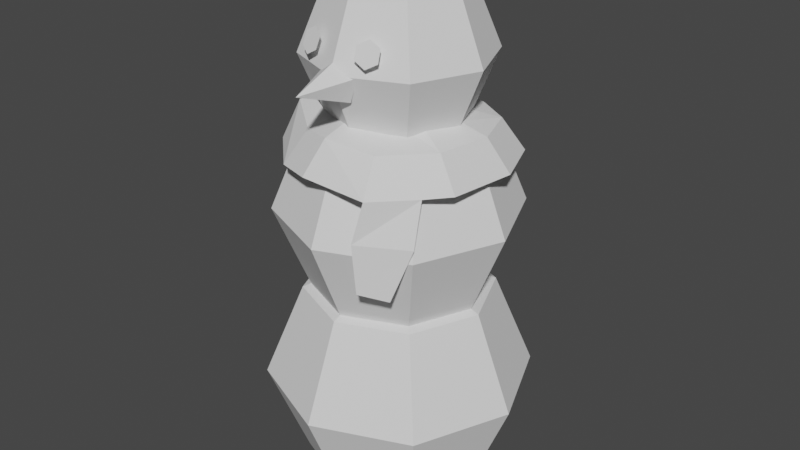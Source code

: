 # Source: Snowman.blend  (saved by Blender 2.93.21; exported with 4.5.12 LTS)
import bpy
from mathutils import Matrix  # noqa: F401  (used for matrix-valued properties, if any)

bpy.ops.wm.read_factory_settings(use_empty=True)
scene = bpy.context.scene
scene.name = 'Scene'

# ---- collections
col_collection = bpy.data.collections.new('Collection'); scene.collection.children.link(col_collection)

# ---- world
world_world = bpy.data.worlds.new('World'); scene.world = world_world
world_world.use_nodes = True; world_world.node_tree.nodes.clear()
_N = world_world.node_tree.nodes; _L = world_world.node_tree.links
n0 = _N.new('ShaderNodeOutputWorld'); n0.name = 'World Output'; n0.location = (300, 300)
n1 = _N.new('ShaderNodeBackground'); n1.name = 'Background'; n1.location = (10, 300)
n1.inputs[0].default_value = (0.05088, 0.05088, 0.05088, 1.0)
_L.new(n1.outputs[0], n0.inputs[0])
n0.is_active_output = True
world_world.color = (0.05088, 0.05088, 0.05088)
world_world.use_sun_shadow = False
world_world.sun_shadow_jitter_overblur = 0.0

# ---- meshes
me_cone = bpy.data.meshes.new('Cone')
me_cone.from_pydata([(3.643e-16, -0.3084, 1.722), (0.07701, -0.3084, 1.666), (0.04759, -0.3084, 1.575), (-0.04759, -0.3084, 1.575), (-0.07701, -0.3084, 1.666), (3.643e-16, -0.512, 1.641), (-0.1774, -0.1774, 1.921), (-0.2509, -0.2509, 1.67), (-0.1774, -0.1774, 1.419), (-0.2509, 5.96e-08, 1.921), (-0.3548, 0.0, 1.67), (-0.2509, 0.0, 1.419), (-0.1774, 0.1774, 1.921), (-0.2509, 0.2509, 1.67), (-0.1774, 0.1774, 1.419), (-0.262, -0.262, 0.7451), (-0.3706, -0.3706, 0.3745), (-0.262, -0.262, 0.003925), (-0.3706, 0.0, 0.7451), (-0.5241, 2.98e-08, 0.3745), (-0.3706, -2.98e-08, 0.003925), (-0.262, 0.262, 0.7451), (-0.3706, 0.3706, 0.3745), (-0.262, 0.262, 0.003925), (-0.2358, -0.2358, 1.415), (-0.3335, -0.3335, 1.081), (-0.2358, -0.2358, 0.748), (-0.3335, 0.0, 1.415), (-0.4717, 2.98e-08, 1.081), (-0.3335, 0.0, 0.748), (-0.2358, 0.2358, 1.415), (-0.3335, 0.3335, 1.081), (-0.2358, 0.2358, 0.748), (-0.1171, -0.2889, 1.8), (-0.1603, -0.2868, 1.777), (-0.1648, -0.3055, 1.731), (-0.126, -0.3264, 1.709), (-0.08276, -0.3285, 1.733), (-0.07832, -0.3097, 1.778), (-2.647e-23, 0.2509, 1.921), (-2.647e-23, 0.3548, 1.67), (-2.647e-23, 0.2509, 1.419), (-2.647e-23, 0.0, 1.387), (-2.647e-23, -0.2509, 1.921), (-2.647e-23, -0.3548, 1.67), (-2.647e-23, -0.2509, 1.419), (-2.647e-23, -2.98e-08, 2.025), (0.1774, -0.1774, 1.921), (0.2509, -0.2509, 1.67), (0.1774, -0.1774, 1.419), (0.2509, 5.96e-08, 1.921), (0.3548, 0.0, 1.67), (0.2509, 0.0, 1.419), (0.1774, 0.1774, 1.921), (0.2509, 0.2509, 1.67), (0.1774, 0.1774, 1.419), (-2.647e-23, 0.3706, 0.7451), (-2.647e-23, 0.5241, 0.3745), (-2.647e-23, 0.3706, 0.003925), (-2.647e-23, -2.98e-08, -0.04476), (-2.647e-23, -0.3706, 0.7451), (-2.647e-23, -0.5241, 0.3745), (-2.647e-23, -0.3706, 0.003925), (-2.647e-23, 0.0, 0.8986), (0.262, -0.262, 0.7451), (0.3706, -0.3706, 0.3745), (0.262, -0.262, 0.003925), (0.3706, 0.0, 0.7451), (0.5241, 2.98e-08, 0.3745), (0.3706, -2.98e-08, 0.003925), (0.262, 0.262, 0.7451), (0.3706, 0.3706, 0.3745), (0.262, 0.262, 0.003925), (-2.647e-23, 0.3335, 1.415), (-2.647e-23, 0.4717, 1.081), (-2.647e-23, 0.3335, 0.748), (-2.647e-23, 0.0, 0.7042), (-2.647e-23, -0.3335, 1.415), (-2.647e-23, -0.4717, 1.081), (-2.647e-23, -0.3335, 0.748), (-2.647e-23, -2.98e-08, 1.553), (0.2358, -0.2358, 1.415), (0.3335, -0.3335, 1.081), (0.2358, -0.2358, 0.748), (0.3335, 0.0, 1.415), (0.4717, 2.98e-08, 1.081), (0.3335, 0.0, 0.748), (0.2358, 0.2358, 1.415), (0.3335, 0.3335, 1.081), (0.2358, 0.2358, 0.748), (0.1171, -0.2889, 1.8), (0.1603, -0.2868, 1.777), (0.1648, -0.3055, 1.731), (0.126, -0.3264, 1.709), (0.08276, -0.3285, 1.733), (0.07832, -0.3097, 1.778), (-0.2178, -0.3707, 1.301), (-0.1121, -0.1652, 1.464), (-0.3206, 0.3285, 1.301), (-0.1107, 0.1542, 1.464), (-0.4294, 0.09993, 1.301), (-0.3953, -0.1976, 1.301), (-0.1842, -0.07691, 1.5), (-0.1596, 0.07631, 1.5), (-0.04498, 0.4169, 1.301), (0.006911, 0.192, 1.51), (0.3532, 0.2759, 1.301), (0.1624, 0.1256, 1.464), (0.145, 0.4039, 1.301), (0.09738, 0.1787, 1.464), (0.4368, 0.06338, 1.301), (0.2494, 0.01584, 1.464), (0.4, -0.1981, 1.301), (0.2152, -0.1243, 1.464), (0.1944, -0.4213, 1.301), (0.08522, -0.1949, 1.464), (-0.06061, -0.4383, 1.322), (-0.02822, -0.2021, 1.485), (-0.1666, -0.2957, 1.426), (-0.2166, 0.2565, 1.426), (-0.3459, -0.1507, 1.449), (-0.3309, 0.1011, 1.449), (-0.02757, 0.3423, 1.426), (0.2871, 0.218, 1.426), (0.1447, 0.3031, 1.426), (0.3543, 0.03637, 1.426), (0.3169, -0.1726, 1.426), (0.1652, -0.3293, 1.426), (-0.02877, -0.356, 1.446), (0.1519, -0.1562, 1.464), (0.3254, -0.2791, 1.298), (0.2411, -0.2509, 1.426), (0.18, -0.4457, 0.9605), (0.275, -0.3826, 0.937), (0.3383, -0.3338, 1.135), (0.1657, -0.4517, 1.147)], [], [(0, 5, 1), (1, 5, 2), (2, 5, 3), (0, 1, 2, 3, 4), (3, 5, 4), (4, 5, 0), (42, 45, 8), (44, 43, 6, 7), (45, 44, 7, 8), (43, 46, 6), (42, 8, 11), (7, 6, 9, 10), (8, 7, 10, 11), (6, 46, 9), (42, 11, 14), (10, 9, 12, 13), (11, 10, 13, 14), (9, 46, 12), (42, 14, 41), (13, 12, 39, 40), (14, 13, 40, 41), (12, 46, 39), (59, 62, 17), (61, 60, 15, 16), (62, 61, 16, 17), (60, 63, 15), (59, 17, 20), (16, 15, 18, 19), (17, 16, 19, 20), (15, 63, 18), (59, 20, 23), (19, 18, 21, 22), (20, 19, 22, 23), (18, 63, 21), (59, 23, 58), (22, 21, 56, 57), (23, 22, 57, 58), (21, 63, 56), (76, 79, 26), (78, 77, 24, 25), (79, 78, 25, 26), (77, 80, 24), (76, 26, 29), (25, 24, 27, 28), (26, 25, 28, 29), (24, 80, 27), (76, 29, 32), (28, 27, 30, 31), (29, 28, 31, 32), (27, 80, 30), (76, 32, 75), (31, 30, 73, 74), (32, 31, 74, 75), (30, 80, 73), (34, 33, 38, 37, 36, 35), (42, 49, 45), (44, 48, 47, 43), (45, 49, 48, 44), (43, 47, 46), (42, 52, 49), (48, 51, 50, 47), (49, 52, 51, 48), (47, 50, 46), (42, 55, 52), (51, 54, 53, 50), (52, 55, 54, 51), (50, 53, 46), (42, 41, 55), (54, 40, 39, 53), (55, 41, 40, 54), (53, 39, 46), (59, 66, 62), (61, 65, 64, 60), (62, 66, 65, 61), (60, 64, 63), (59, 69, 66), (65, 68, 67, 64), (66, 69, 68, 65), (64, 67, 63), (59, 72, 69), (68, 71, 70, 67), (69, 72, 71, 68), (67, 70, 63), (59, 58, 72), (71, 57, 56, 70), (72, 58, 57, 71), (70, 56, 63), (76, 83, 79), (78, 82, 81, 77), (79, 83, 82, 78), (77, 81, 80), (76, 86, 83), (82, 85, 84, 81), (83, 86, 85, 82), (81, 84, 80), (76, 89, 86), (85, 88, 87, 84), (86, 89, 88, 85), (84, 87, 80), (76, 75, 89), (88, 74, 73, 87), (89, 75, 74, 88), (87, 73, 80), (91, 92, 93, 94, 95, 90), (121, 103, 99, 119), (118, 97, 102, 120), (120, 102, 103, 121), (119, 99, 105, 122), (124, 109, 107, 123), (122, 105, 109, 124), (123, 107, 111, 125), (125, 111, 113, 126), (131, 129, 115, 127), (127, 115, 117, 128), (118, 128, 117, 97), (96, 116, 128, 118), (114, 127, 128, 116), (130, 131, 127, 114), (110, 125, 126, 112), (106, 123, 125, 110), (104, 122, 124, 108), (108, 124, 123, 106), (98, 119, 122, 104), (101, 120, 121, 100), (96, 118, 120, 101), (100, 121, 119, 98), (112, 126, 131, 130), (126, 113, 129, 131), (134, 135, 132, 133), (130, 114, 135, 134)])
_uv = me_cone.uv_layers.new(name='UVMap')
_uv.uv.foreach_set('vector', [0.25, 0.49, 0.25, 0.25, 0.4783, 0.3242, 0.4783, 0.3242, 0.25, 0.25, 0.3911, 0.05584, 0.3911, 0.05584, 0.25, 0.25, 0.1089, 0.05584, 0.75, 0.49, 0.9783, 0.3242, 0.8911, 0.05584, 0.6089, 0.05584, 0.5217, 0.3242, 0.1089, 0.05584, 0.25, 0.25, 0.02175, 0.3242, 0.02175, 0.3242, 0.25, 0.25, 0.25, 0.49, 0.1875, 0.0, 0.25, 0.25, 0.125, 0.25, 0.25, 0.5, 0.25, 0.75, 0.125, 0.75, 0.125, 0.5, 0.25, 0.25, 0.25, 0.5, 0.125, 0.5, 0.125, 0.25, 0.25, 0.75, 0.1875, 1.0, 0.125, 0.75, 0.0625, 0.0, 0.125, 0.25, 0.0, 0.25, 0.125, 0.5, 0.125, 0.75, 0.0, 0.75, 0.0, 0.5, 0.125, 0.25, 0.125, 0.5, 0.0, 0.5, 0.0, 0.25, 0.125, 0.75, 0.0625, 1.0, 0.0, 0.75, 0.9375, 0.0, 1.0, 0.25, 0.875, 0.25, 1.0, 0.5, 1.0, 0.75, 0.875, 0.75, 0.875, 0.5, 1.0, 0.25, 1.0, 0.5, 0.875, 0.5, 0.875, 0.25, 1.0, 0.75, 0.9375, 1.0, 0.875, 0.75, 0.8125, 0.0, 0.875, 0.25, 0.75, 0.25, 0.875, 0.5, 0.875, 0.75, 0.75, 0.75, 0.75, 0.5, 0.875, 0.25, 0.875, 0.5, 0.75, 0.5, 0.75, 0.25, 0.875, 0.75, 0.8125, 1.0, 0.75, 0.75, 0.1875, 0.0, 0.25, 0.25, 0.125, 0.25, 0.25, 0.5, 0.25, 0.75, 0.125, 0.75, 0.125, 0.5, 0.25, 0.25, 0.25, 0.5, 0.125, 0.5, 0.125, 0.25, 0.25, 0.75, 0.1875, 1.0, 0.125, 0.75, 0.0625, 0.0, 0.125, 0.25, 0.0, 0.25, 0.125, 0.5, 0.125, 0.75, 0.0, 0.75, 0.0, 0.5, 0.125, 0.25, 0.125, 0.5, 0.0, 0.5, 0.0, 0.25, 0.125, 0.75, 0.0625, 1.0, 0.0, 0.75, 0.9375, 0.0, 1.0, 0.25, 0.875, 0.25, 1.0, 0.5, 1.0, 0.75, 0.875, 0.75, 0.875, 0.5, 1.0, 0.25, 1.0, 0.5, 0.875, 0.5, 0.875, 0.25, 1.0, 0.75, 0.9375, 1.0, 0.875, 0.75, 0.8125, 0.0, 0.875, 0.25, 0.75, 0.25, 0.875, 0.5, 0.875, 0.75, 0.75, 0.75, 0.75, 0.5, 0.875, 0.25, 0.875, 0.5, 0.75, 0.5, 0.75, 0.25, 0.875, 0.75, 0.8125, 1.0, 0.75, 0.75, 0.1875, 0.0, 0.25, 0.25, 0.125, 0.25, 0.25, 0.5, 0.25, 0.75, 0.125, 0.75, 0.125, 0.5, 0.25, 0.25, 0.25, 0.5, 0.125, 0.5, 0.125, 0.25, 0.25, 0.75, 0.1875, 1.0, 0.125, 0.75, 0.0625, 0.0, 0.125, 0.25, 0.0, 0.25, 0.125, 0.5, 0.125, 0.75, 0.0, 0.75, 0.0, 0.5, 0.125, 0.25, 0.125, 0.5, 0.0, 0.5, 0.0, 0.25, 0.125, 0.75, 0.0625, 1.0, 0.0, 0.75, 0.9375, 0.0, 1.0, 0.25, 0.875, 0.25, 1.0, 0.5, 1.0, 0.75, 0.875, 0.75, 0.875, 0.5, 1.0, 0.25, 1.0, 0.5, 0.875, 0.5, 0.875, 0.25, 1.0, 0.75, 0.9375, 1.0, 0.875, 0.75, 0.8125, 0.0, 0.875, 0.25, 0.75, 0.25, 0.875, 0.5, 0.875, 0.75, 0.75, 0.75, 0.75, 0.5, 0.875, 0.25, 0.875, 0.5, 0.75, 0.5, 0.75, 0.25, 0.875, 0.75, 0.8125, 1.0, 0.75, 0.75, 0.0, 0.0, 0.0, 0.0, 0.0, 0.0, 0.0, 0.0, 0.0, 0.0, 0.0, 0.0, 0.1875, 0.0, 0.125, 0.25, 0.25, 0.25, 0.25, 0.5, 0.125, 0.5, 0.125, 0.75, 0.25, 0.75, 0.25, 0.25, 0.125, 0.25, 0.125, 0.5, 0.25, 0.5, 0.25, 0.75, 0.125, 0.75, 0.1875, 1.0, 0.0625, 0.0, 0.0, 0.25, 0.125, 0.25, 0.125, 0.5, 0.0, 0.5, 0.0, 0.75, 0.125, 0.75, 0.125, 0.25, 0.0, 0.25, 0.0, 0.5, 0.125, 0.5, 0.125, 0.75, 0.0, 0.75, 0.0625, 1.0, 0.9375, 0.0, 0.875, 0.25, 1.0, 0.25, 1.0, 0.5, 0.875, 0.5, 0.875, 0.75, 1.0, 0.75, 1.0, 0.25, 0.875, 0.25, 0.875, 0.5, 1.0, 0.5, 1.0, 0.75, 0.875, 0.75, 0.9375, 1.0, 0.8125, 0.0, 0.75, 0.25, 0.875, 0.25, 0.875, 0.5, 0.75, 0.5, 0.75, 0.75, 0.875, 0.75, 0.875, 0.25, 0.75, 0.25, 0.75, 0.5, 0.875, 0.5, 0.875, 0.75, 0.75, 0.75, 0.8125, 1.0, 0.1875, 0.0, 0.125, 0.25, 0.25, 0.25, 0.25, 0.5, 0.125, 0.5, 0.125, 0.75, 0.25, 0.75, 0.25, 0.25, 0.125, 0.25, 0.125, 0.5, 0.25, 0.5, 0.25, 0.75, 0.125, 0.75, 0.1875, 1.0, 0.0625, 0.0, 0.0, 0.25, 0.125, 0.25, 0.125, 0.5, 0.0, 0.5, 0.0, 0.75, 0.125, 0.75, 0.125, 0.25, 0.0, 0.25, 0.0, 0.5, 0.125, 0.5, 0.125, 0.75, 0.0, 0.75, 0.0625, 1.0, 0.9375, 0.0, 0.875, 0.25, 1.0, 0.25, 1.0, 0.5, 0.875, 0.5, 0.875, 0.75, 1.0, 0.75, 1.0, 0.25, 0.875, 0.25, 0.875, 0.5, 1.0, 0.5, 1.0, 0.75, 0.875, 0.75, 0.9375, 1.0, 0.8125, 0.0, 0.75, 0.25, 0.875, 0.25, 0.875, 0.5, 0.75, 0.5, 0.75, 0.75, 0.875, 0.75, 0.875, 0.25, 0.75, 0.25, 0.75, 0.5, 0.875, 0.5, 0.875, 0.75, 0.75, 0.75, 0.8125, 1.0, 0.1875, 0.0, 0.125, 0.25, 0.25, 0.25, 0.25, 0.5, 0.125, 0.5, 0.125, 0.75, 0.25, 0.75, 0.25, 0.25, 0.125, 0.25, 0.125, 0.5, 0.25, 0.5, 0.25, 0.75, 0.125, 0.75, 0.1875, 1.0, 0.0625, 0.0, 0.0, 0.25, 0.125, 0.25, 0.125, 0.5, 0.0, 0.5, 0.0, 0.75, 0.125, 0.75, 0.125, 0.25, 0.0, 0.25, 0.0, 0.5, 0.125, 0.5, 0.125, 0.75, 0.0, 0.75, 0.0625, 1.0, 0.9375, 0.0, 0.875, 0.25, 1.0, 0.25, 1.0, 0.5, 0.875, 0.5, 0.875, 0.75, 1.0, 0.75, 1.0, 0.25, 0.875, 0.25, 0.875, 0.5, 1.0, 0.5, 1.0, 0.75, 0.875, 0.75, 0.9375, 1.0, 0.8125, 0.0, 0.75, 0.25, 0.875, 0.25, 0.875, 0.5, 0.75, 0.5, 0.75, 0.75, 0.875, 0.75, 0.875, 0.25, 0.75, 0.25, 0.75, 0.5, 0.875, 0.5, 0.875, 0.75, 0.75, 0.75, 0.8125, 1.0, 0.0, 0.0, 0.0, 0.0, 0.0, 0.0, 0.0, 0.0, 0.0, 0.0, 0.0, 0.0, 0.5, 0.6667, 1.0, 0.6667, 1.0, 1.0, 0.5, 1.0, 0.5, 0.0, 1.0, 0.0, 1.0, 0.3333, 0.5, 0.3333, 0.5, 0.3333, 1.0, 0.3333, 1.0, 0.6667, 0.5, 0.6667, 0.5, 1.0, 1.0, 1.0, 1.0, 1.0, 0.5, 1.0, 0.5, 1.0, 1.0, 1.0, 1.0, 1.0, 0.5, 1.0, 0.5, 1.0, 1.0, 1.0, 1.0, 1.0, 0.5, 1.0, 0.5, 1.0, 1.0, 1.0, 1.0, 1.0, 0.5, 1.0, 0.5, 1.0, 1.0, 1.0, 1.0, 1.0, 0.5, 1.0, 0.5, 1.0, 1.0, 1.0, 1.0, 1.0, 0.5, 1.0, 0.5, 1.0, 1.0, 1.0, 1.0, 1.0, 0.5, 1.0, 0.5, 0.0, 0.5, 1.0, 1.0, 1.0, 1.0, 0.0, 0.0, 0.0, 0.0, 1.0, 0.5, 1.0, 0.5, 0.0, 0.0, 1.0, 0.5, 1.0, 0.5, 1.0, 0.0, 1.0, 0.0, 1.0, 0.5, 1.0, 0.5, 1.0, 0.0, 1.0, 0.0, 1.0, 0.5, 1.0, 0.5, 1.0, 0.0, 1.0, 0.0, 1.0, 0.5, 1.0, 0.5, 1.0, 0.0, 1.0, 0.0, 1.0, 0.5, 1.0, 0.5, 1.0, 0.0, 1.0, 0.0, 1.0, 0.5, 1.0, 0.5, 1.0, 0.0, 1.0, 0.0, 1.0, 0.5, 1.0, 0.5, 1.0, 0.0, 1.0, 0.0, 0.3333, 0.5, 0.3333, 0.5, 0.6667, 0.0, 0.6667, 0.0, 0.0, 0.5, 0.0, 0.5, 0.3333, 0.0, 0.3333, 0.0, 0.6667, 0.5, 0.6667, 0.5, 1.0, 0.0, 1.0, 0.0, 1.0, 0.5, 1.0, 0.5, 1.0, 0.0, 1.0, 0.5, 1.0, 1.0, 1.0, 1.0, 1.0, 0.5, 1.0, 0.0, 1.0, 0.0, 1.0, 0.0, 1.0, 0.0, 1.0, 0.0, 1.0, 0.0, 1.0, 0.0, 1.0, 0.0, 1.0])
_ca = me_cone.color_attributes.new('Col', 'BYTE_COLOR', 'CORNER')
_ca.data.foreach_set('color', [0.6795, 0.1095, 0.02217, 1.0, 0.7682, 0.1329, 0.02029, 1.0, 0.6795, 0.1095, 0.02217, 1.0, 0.6795, 0.1095, 0.02217, 1.0, 0.7682, 0.1329, 0.02029, 1.0, 0.552, 0.07819, 0.02732, 1.0, 0.552, 0.07819, 0.02732, 1.0, 0.7682, 0.1329, 0.02029, 1.0, 0.552, 0.07819, 0.02732, 1.0, 0.6795, 0.1095, 0.02217, 1.0, 0.6795, 0.1095, 0.02217, 1.0, 0.552, 0.07819, 0.02732, 1.0, 0.552, 0.07819, 0.02732, 1.0, 0.6795, 0.1095, 0.02217, 1.0, 0.552, 0.07819, 0.02732, 1.0, 0.7682, 0.1329, 0.02029, 1.0, 0.6795, 0.1095, 0.02217, 1.0, 0.6795, 0.1095, 0.02217, 1.0, 0.7682, 0.1329, 0.02029, 1.0, 0.6795, 0.1095, 0.02217, 1.0, 1.0, 1.0, 1.0, 1.0, 1.0, 1.0, 1.0, 1.0, 1.0, 1.0, 1.0, 1.0, 1.0, 1.0, 1.0, 1.0, 1.0, 1.0, 1.0, 1.0, 1.0, 1.0, 1.0, 1.0, 1.0, 1.0, 1.0, 1.0, 1.0, 1.0, 1.0, 1.0, 1.0, 1.0, 1.0, 1.0, 1.0, 1.0, 1.0, 1.0, 1.0, 1.0, 1.0, 1.0, 1.0, 1.0, 1.0, 1.0, 0.5271, 0.5972, 0.7157, 1.0, 1.0, 1.0, 1.0, 1.0, 1.0, 1.0, 1.0, 1.0, 1.0, 1.0, 1.0, 1.0, 1.0, 1.0, 1.0, 1.0, 1.0, 1.0, 1.0, 1.0, 1.0, 1.0, 1.0, 1.0, 1.0, 1.0, 1.0, 1.0, 1.0, 1.0, 1.0, 1.0, 1.0, 1.0, 1.0, 1.0, 1.0, 1.0, 1.0, 1.0, 1.0, 1.0, 1.0, 1.0, 1.0, 1.0, 1.0, 1.0, 1.0, 1.0, 1.0, 1.0, 0.5271, 0.5972, 0.7157, 1.0, 1.0, 1.0, 1.0, 1.0, 1.0, 1.0, 1.0, 1.0, 1.0, 1.0, 1.0, 1.0, 1.0, 1.0, 1.0, 1.0, 1.0, 1.0, 1.0, 1.0, 1.0, 1.0, 1.0, 1.0, 1.0, 1.0, 1.0, 1.0, 1.0, 1.0, 1.0, 1.0, 1.0, 1.0, 1.0, 1.0, 1.0, 1.0, 1.0, 1.0, 1.0, 1.0, 1.0, 1.0, 1.0, 1.0, 1.0, 1.0, 1.0, 1.0, 1.0, 1.0, 0.5271, 0.5972, 0.7157, 1.0, 1.0, 1.0, 1.0, 1.0, 1.0, 1.0, 1.0, 1.0, 1.0, 1.0, 1.0, 1.0, 1.0, 1.0, 1.0, 1.0, 1.0, 1.0, 1.0, 1.0, 1.0, 1.0, 1.0, 1.0, 1.0, 1.0, 1.0, 1.0, 1.0, 1.0, 1.0, 1.0, 1.0, 1.0, 1.0, 1.0, 1.0, 1.0, 1.0, 1.0, 1.0, 1.0, 1.0, 1.0, 1.0, 1.0, 1.0, 1.0, 1.0, 1.0, 1.0, 1.0, 0.5271, 0.5972, 0.7157, 1.0, 1.0, 1.0, 1.0, 1.0, 0.5271, 0.5972, 0.7157, 1.0, 0.5271, 0.5972, 0.7157, 1.0, 0.5271, 0.5972, 0.7157, 1.0, 1.0, 1.0, 1.0, 1.0, 0.7454, 0.7835, 0.855, 1.0, 0.7454, 0.7835, 0.855, 1.0, 1.0, 1.0, 1.0, 1.0, 0.5271, 0.5972, 0.7157, 1.0, 1.0, 1.0, 1.0, 1.0, 1.0, 1.0, 1.0, 1.0, 0.5271, 0.5972, 0.7157, 1.0, 0.7454, 0.7835, 0.855, 1.0, 0.5271, 0.5972, 0.7157, 1.0, 0.7454, 0.7835, 0.855, 1.0, 0.5271, 0.5972, 0.7157, 1.0, 0.5271, 0.5972, 0.7157, 1.0, 0.5271, 0.5972, 0.7157, 1.0, 1.0, 1.0, 1.0, 1.0, 0.7454, 0.7835, 0.855, 1.0, 0.7454, 0.7835, 0.855, 1.0, 1.0, 1.0, 1.0, 1.0, 0.5271, 0.5972, 0.7157, 1.0, 1.0, 1.0, 1.0, 1.0, 1.0, 1.0, 1.0, 1.0, 0.5271, 0.5972, 0.7157, 1.0, 0.7454, 0.7835, 0.855, 1.0, 0.5271, 0.5972, 0.7157, 1.0, 0.7454, 0.7835, 0.855, 1.0, 0.5271, 0.5972, 0.7157, 1.0, 0.5271, 0.5972, 0.7157, 1.0, 0.5271, 0.5972, 0.7157, 1.0, 1.0, 1.0, 1.0, 1.0, 0.7454, 0.7835, 0.855, 1.0, 0.7454, 0.7835, 0.855, 1.0, 1.0, 1.0, 1.0, 1.0, 0.5271, 0.5972, 0.7157, 1.0, 1.0, 1.0, 1.0, 1.0, 1.0, 1.0, 1.0, 1.0, 0.5271, 0.5972, 0.7157, 1.0, 0.7454, 0.7835, 0.855, 1.0, 0.5271, 0.5972, 0.7157, 1.0, 0.7454, 0.7835, 0.855, 1.0, 0.5271, 0.5972, 0.7157, 1.0, 0.5271, 0.5972, 0.7157, 1.0, 0.5271, 0.5972, 0.7157, 1.0, 1.0, 1.0, 1.0, 1.0, 0.7454, 0.7835, 0.855, 1.0, 0.7454, 0.7835, 0.855, 1.0, 1.0, 1.0, 1.0, 1.0, 0.5271, 0.5972, 0.7157, 1.0, 1.0, 1.0, 1.0, 1.0, 1.0, 1.0, 1.0, 1.0, 0.5271, 0.5972, 0.7157, 1.0, 0.7454, 0.7835, 0.855, 1.0, 0.5271, 0.5972, 0.7157, 1.0, 0.7454, 0.7835, 0.855, 1.0, 1.0, 1.0, 1.0, 1.0, 1.0, 1.0, 1.0, 1.0, 1.0, 1.0, 1.0, 1.0, 1.0, 1.0, 1.0, 1.0, 0.7454, 0.7835, 0.855, 1.0, 0.7454, 0.7835, 0.855, 1.0, 1.0, 1.0, 1.0, 1.0, 1.0, 1.0, 1.0, 1.0, 1.0, 1.0, 1.0, 1.0, 1.0, 1.0, 1.0, 1.0, 1.0, 1.0, 1.0, 1.0, 0.7454, 0.7835, 0.855, 1.0, 0.5271, 0.5972, 0.7157, 1.0, 0.7454, 0.7835, 0.855, 1.0, 1.0, 1.0, 1.0, 1.0, 1.0, 1.0, 1.0, 1.0, 1.0, 1.0, 1.0, 1.0, 1.0, 1.0, 1.0, 1.0, 0.7454, 0.7835, 0.855, 1.0, 0.7454, 0.7835, 0.855, 1.0, 1.0, 1.0, 1.0, 1.0, 1.0, 1.0, 1.0, 1.0, 1.0, 1.0, 1.0, 1.0, 1.0, 1.0, 1.0, 1.0, 1.0, 1.0, 1.0, 1.0, 0.7454, 0.7835, 0.855, 1.0, 0.5271, 0.5972, 0.7157, 1.0, 0.7454, 0.7835, 0.855, 1.0, 1.0, 1.0, 1.0, 1.0, 1.0, 1.0, 1.0, 1.0, 1.0, 1.0, 1.0, 1.0, 1.0, 1.0, 1.0, 1.0, 0.7454, 0.7835, 0.855, 1.0, 0.7454, 0.7835, 0.855, 1.0, 1.0, 1.0, 1.0, 1.0, 1.0, 1.0, 1.0, 1.0, 1.0, 1.0, 1.0, 1.0, 1.0, 1.0, 1.0, 1.0, 1.0, 1.0, 1.0, 1.0, 0.7454, 0.7835, 0.855, 1.0, 0.5271, 0.5972, 0.7157, 1.0, 0.7454, 0.7835, 0.855, 1.0, 1.0, 1.0, 1.0, 1.0, 1.0, 1.0, 1.0, 1.0, 1.0, 1.0, 1.0, 1.0, 1.0, 1.0, 1.0, 1.0, 0.7454, 0.7835, 0.855, 1.0, 0.7454, 0.7835, 0.855, 1.0, 1.0, 1.0, 1.0, 1.0, 1.0, 1.0, 1.0, 1.0, 1.0, 1.0, 1.0, 1.0, 1.0, 1.0, 1.0, 1.0, 1.0, 1.0, 1.0, 1.0, 0.7454, 0.7835, 0.855, 1.0, 0.5271, 0.5972, 0.7157, 1.0, 0.7454, 0.7835, 0.855, 1.0, 0.009134, 0.006995, 0.0185, 1.0, 0.009134, 0.006995, 0.0185, 1.0, 0.009134, 0.006995, 0.0185, 1.0, 0.009134, 0.006995, 0.0185, 1.0, 0.009134, 0.006995, 0.0185, 1.0, 0.009134, 0.006995, 0.0185, 1.0, 1.0, 1.0, 1.0, 1.0, 1.0, 1.0, 1.0, 1.0, 1.0, 1.0, 1.0, 1.0, 1.0, 1.0, 1.0, 1.0, 1.0, 1.0, 1.0, 1.0, 1.0, 1.0, 1.0, 1.0, 1.0, 1.0, 1.0, 1.0, 1.0, 1.0, 1.0, 1.0, 1.0, 1.0, 1.0, 1.0, 1.0, 1.0, 1.0, 1.0, 1.0, 1.0, 1.0, 1.0, 1.0, 1.0, 1.0, 1.0, 1.0, 1.0, 1.0, 1.0, 0.5271, 0.5972, 0.7157, 1.0, 1.0, 1.0, 1.0, 1.0, 1.0, 1.0, 1.0, 1.0, 1.0, 1.0, 1.0, 1.0, 1.0, 1.0, 1.0, 1.0, 1.0, 1.0, 1.0, 1.0, 1.0, 1.0, 1.0, 1.0, 1.0, 1.0, 1.0, 1.0, 1.0, 1.0, 1.0, 1.0, 1.0, 1.0, 1.0, 1.0, 1.0, 1.0, 1.0, 1.0, 1.0, 1.0, 1.0, 1.0, 1.0, 1.0, 1.0, 1.0, 1.0, 1.0, 1.0, 1.0, 0.5271, 0.5972, 0.7157, 1.0, 1.0, 1.0, 1.0, 1.0, 1.0, 1.0, 1.0, 1.0, 1.0, 1.0, 1.0, 1.0, 1.0, 1.0, 1.0, 1.0, 1.0, 1.0, 1.0, 1.0, 1.0, 1.0, 1.0, 1.0, 1.0, 1.0, 1.0, 1.0, 1.0, 1.0, 1.0, 1.0, 1.0, 1.0, 1.0, 1.0, 1.0, 1.0, 1.0, 1.0, 1.0, 1.0, 1.0, 1.0, 1.0, 1.0, 1.0, 1.0, 1.0, 1.0, 1.0, 1.0, 0.5271, 0.5972, 0.7157, 1.0, 1.0, 1.0, 1.0, 1.0, 1.0, 1.0, 1.0, 1.0, 1.0, 1.0, 1.0, 1.0, 1.0, 1.0, 1.0, 1.0, 1.0, 1.0, 1.0, 1.0, 1.0, 1.0, 1.0, 1.0, 1.0, 1.0, 1.0, 1.0, 1.0, 1.0, 1.0, 1.0, 1.0, 1.0, 1.0, 1.0, 1.0, 1.0, 1.0, 1.0, 1.0, 1.0, 1.0, 1.0, 1.0, 1.0, 1.0, 1.0, 1.0, 1.0, 1.0, 1.0, 0.5271, 0.5972, 0.7157, 1.0, 0.5271, 0.5972, 0.7157, 1.0, 0.5271, 0.5972, 0.7157, 1.0, 0.5271, 0.5972, 0.7157, 1.0, 1.0, 1.0, 1.0, 1.0, 1.0, 1.0, 1.0, 1.0, 0.7454, 0.7835, 0.855, 1.0, 0.7454, 0.7835, 0.855, 1.0, 0.5271, 0.5972, 0.7157, 1.0, 0.5271, 0.5972, 0.7157, 1.0, 1.0, 1.0, 1.0, 1.0, 1.0, 1.0, 1.0, 1.0, 0.7454, 0.7835, 0.855, 1.0, 0.7454, 0.7835, 0.855, 1.0, 0.5271, 0.5972, 0.7157, 1.0, 0.5271, 0.5972, 0.7157, 1.0, 0.5271, 0.5972, 0.7157, 1.0, 0.5271, 0.5972, 0.7157, 1.0, 1.0, 1.0, 1.0, 1.0, 1.0, 1.0, 1.0, 1.0, 0.7454, 0.7835, 0.855, 1.0, 0.7454, 0.7835, 0.855, 1.0, 0.5271, 0.5972, 0.7157, 1.0, 0.5271, 0.5972, 0.7157, 1.0, 1.0, 1.0, 1.0, 1.0, 1.0, 1.0, 1.0, 1.0, 0.7454, 0.7835, 0.855, 1.0, 0.7454, 0.7835, 0.855, 1.0, 0.5271, 0.5972, 0.7157, 1.0, 0.5271, 0.5972, 0.7157, 1.0, 0.5271, 0.5972, 0.7157, 1.0, 0.5271, 0.5972, 0.7157, 1.0, 1.0, 1.0, 1.0, 1.0, 1.0, 1.0, 1.0, 1.0, 0.7454, 0.7835, 0.855, 1.0, 0.7454, 0.7835, 0.855, 1.0, 0.5271, 0.5972, 0.7157, 1.0, 0.5271, 0.5972, 0.7157, 1.0, 1.0, 1.0, 1.0, 1.0, 1.0, 1.0, 1.0, 1.0, 0.7454, 0.7835, 0.855, 1.0, 0.7454, 0.7835, 0.855, 1.0, 0.5271, 0.5972, 0.7157, 1.0, 0.5271, 0.5972, 0.7157, 1.0, 0.5271, 0.5972, 0.7157, 1.0, 0.5271, 0.5972, 0.7157, 1.0, 1.0, 1.0, 1.0, 1.0, 1.0, 1.0, 1.0, 1.0, 0.7454, 0.7835, 0.855, 1.0, 0.7454, 0.7835, 0.855, 1.0, 0.5271, 0.5972, 0.7157, 1.0, 0.5271, 0.5972, 0.7157, 1.0, 1.0, 1.0, 1.0, 1.0, 1.0, 1.0, 1.0, 1.0, 0.7454, 0.7835, 0.855, 1.0, 0.7454, 0.7835, 0.855, 1.0, 0.5271, 0.5972, 0.7157, 1.0, 1.0, 1.0, 1.0, 1.0, 1.0, 1.0, 1.0, 1.0, 1.0, 1.0, 1.0, 1.0, 1.0, 1.0, 1.0, 1.0, 1.0, 1.0, 1.0, 1.0, 0.7454, 0.7835, 0.855, 1.0, 0.7454, 0.7835, 0.855, 1.0, 1.0, 1.0, 1.0, 1.0, 1.0, 1.0, 1.0, 1.0, 1.0, 1.0, 1.0, 1.0, 1.0, 1.0, 1.0, 1.0, 0.7454, 0.7835, 0.855, 1.0, 0.7454, 0.7835, 0.855, 1.0, 0.5271, 0.5972, 0.7157, 1.0, 1.0, 1.0, 1.0, 1.0, 1.0, 1.0, 1.0, 1.0, 1.0, 1.0, 1.0, 1.0, 1.0, 1.0, 1.0, 1.0, 1.0, 1.0, 1.0, 1.0, 0.7454, 0.7835, 0.855, 1.0, 0.7454, 0.7835, 0.855, 1.0, 1.0, 1.0, 1.0, 1.0, 1.0, 1.0, 1.0, 1.0, 1.0, 1.0, 1.0, 1.0, 1.0, 1.0, 1.0, 1.0, 0.7454, 0.7835, 0.855, 1.0, 0.7454, 0.7835, 0.855, 1.0, 0.5271, 0.5972, 0.7157, 1.0, 1.0, 1.0, 1.0, 1.0, 1.0, 1.0, 1.0, 1.0, 1.0, 1.0, 1.0, 1.0, 1.0, 1.0, 1.0, 1.0, 1.0, 1.0, 1.0, 1.0, 0.7454, 0.7835, 0.855, 1.0, 0.7454, 0.7835, 0.855, 1.0, 1.0, 1.0, 1.0, 1.0, 1.0, 1.0, 1.0, 1.0, 1.0, 1.0, 1.0, 1.0, 1.0, 1.0, 1.0, 1.0, 0.7454, 0.7835, 0.855, 1.0, 0.7454, 0.7835, 0.855, 1.0, 0.5271, 0.5972, 0.7157, 1.0, 1.0, 1.0, 1.0, 1.0, 1.0, 1.0, 1.0, 1.0, 1.0, 1.0, 1.0, 1.0, 1.0, 1.0, 1.0, 1.0, 1.0, 1.0, 1.0, 1.0, 0.7454, 0.7835, 0.855, 1.0, 0.7454, 0.7835, 0.855, 1.0, 1.0, 1.0, 1.0, 1.0, 1.0, 1.0, 1.0, 1.0, 1.0, 1.0, 1.0, 1.0, 1.0, 1.0, 1.0, 1.0, 0.7454, 0.7835, 0.855, 1.0, 0.7454, 0.7835, 0.855, 1.0, 0.5271, 0.5972, 0.7157, 1.0, 0.009134, 0.006995, 0.0185, 1.0, 0.009134, 0.006995, 0.0185, 1.0, 0.009134, 0.006995, 0.0185, 1.0, 0.009134, 0.006995, 0.0185, 1.0, 0.009134, 0.006995, 0.0185, 1.0, 0.009134, 0.006995, 0.0185, 1.0, 0.5457, 0.03071, 0.04519, 1.0, 0.3613, 0.01938, 0.0331, 1.0, 0.3613, 0.01938, 0.0331, 1.0, 0.5457, 0.03071, 0.04519, 1.0, 0.5457, 0.03071, 0.04519, 1.0, 0.3613, 0.01938, 0.0331, 1.0, 0.3613, 0.01938, 0.0331, 1.0, 0.5457, 0.03071, 0.04519, 1.0, 0.5457, 0.03071, 0.04519, 1.0, 0.3613, 0.01938, 0.0331, 1.0, 0.3613, 0.01938, 0.0331, 1.0, 0.5457, 0.03071, 0.04519, 1.0, 0.5457, 0.03071, 0.04519, 1.0, 0.3613, 0.01938, 0.0331, 1.0, 0.3613, 0.01938, 0.0331, 1.0, 0.5457, 0.03071, 0.04519, 1.0, 0.5457, 0.03071, 0.04519, 1.0, 0.3613, 0.01938, 0.0331, 1.0, 0.3613, 0.01938, 0.0331, 1.0, 0.5457, 0.03071, 0.04519, 1.0, 0.5457, 0.03071, 0.04519, 1.0, 0.3613, 0.01938, 0.0331, 1.0, 0.3613, 0.01938, 0.0331, 1.0, 0.5457, 0.03071, 0.04519, 1.0, 0.5457, 0.03071, 0.04519, 1.0, 0.3613, 0.01938, 0.0331, 1.0, 0.3613, 0.01938, 0.0331, 1.0, 0.5457, 0.03071, 0.04519, 1.0, 0.5457, 0.03071, 0.04519, 1.0, 0.3613, 0.01938, 0.0331, 1.0, 0.3613, 0.01938, 0.0331, 1.0, 0.5457, 0.03071, 0.04519, 1.0, 0.5457, 0.03071, 0.04519, 1.0, 0.3613, 0.01938, 0.0331, 1.0, 0.3613, 0.01938, 0.0331, 1.0, 0.5457, 0.03071, 0.04519, 1.0, 0.5457, 0.03071, 0.04519, 1.0, 0.3613, 0.01938, 0.0331, 1.0, 0.3613, 0.01938, 0.0331, 1.0, 0.5457, 0.03071, 0.04519, 1.0, 0.5457, 0.03071, 0.04519, 1.0, 0.5457, 0.03071, 0.04519, 1.0, 0.3613, 0.01938, 0.0331, 1.0, 0.3613, 0.01938, 0.0331, 1.0, 0.7758, 0.04374, 0.05781, 1.0, 0.7758, 0.04374, 0.05781, 1.0, 0.5457, 0.03071, 0.04519, 1.0, 0.5457, 0.03071, 0.04519, 1.0, 0.7758, 0.04374, 0.05781, 1.0, 0.5457, 0.03071, 0.04519, 1.0, 0.5457, 0.03071, 0.04519, 1.0, 0.7758, 0.04374, 0.05781, 1.0, 0.7758, 0.04374, 0.05781, 1.0, 0.5457, 0.03071, 0.04519, 1.0, 0.5457, 0.03071, 0.04519, 1.0, 0.7758, 0.04374, 0.05781, 1.0, 0.7758, 0.04374, 0.05781, 1.0, 0.5457, 0.03071, 0.04519, 1.0, 0.5457, 0.03071, 0.04519, 1.0, 0.7758, 0.04374, 0.05781, 1.0, 0.7758, 0.04374, 0.05781, 1.0, 0.5457, 0.03071, 0.04519, 1.0, 0.5457, 0.03071, 0.04519, 1.0, 0.7758, 0.04374, 0.05781, 1.0, 0.7758, 0.04374, 0.05781, 1.0, 0.5457, 0.03071, 0.04519, 1.0, 0.5457, 0.03071, 0.04519, 1.0, 0.7758, 0.04374, 0.05781, 1.0, 0.7758, 0.04374, 0.05781, 1.0, 0.5457, 0.03071, 0.04519, 1.0, 0.5457, 0.03071, 0.04519, 1.0, 0.7758, 0.04374, 0.05781, 1.0, 0.7758, 0.04374, 0.05781, 1.0, 0.5457, 0.03071, 0.04519, 1.0, 0.5457, 0.03071, 0.04519, 1.0, 0.7758, 0.04374, 0.05781, 1.0, 0.7758, 0.04374, 0.05781, 1.0, 0.5457, 0.03071, 0.04519, 1.0, 0.5457, 0.03071, 0.04519, 1.0, 0.7758, 0.04374, 0.05781, 1.0, 0.7758, 0.04374, 0.05781, 1.0, 0.5457, 0.03071, 0.04519, 1.0, 0.5457, 0.03071, 0.04519, 1.0, 0.7758, 0.04374, 0.05781, 1.0, 0.7758, 0.04374, 0.05781, 1.0, 0.5457, 0.03071, 0.04519, 1.0, 0.5457, 0.03071, 0.04519, 1.0, 0.7758, 0.04374, 0.05781, 1.0, 0.7758, 0.04374, 0.05781, 1.0, 0.5457, 0.03071, 0.04519, 1.0, 0.5457, 0.03071, 0.04519, 1.0, 0.7758, 0.04374, 0.05781, 1.0, 0.5457, 0.03071, 0.04519, 1.0, 0.3613, 0.01938, 0.0331, 1.0, 0.3613, 0.01938, 0.0331, 1.0, 0.5457, 0.03071, 0.04519, 1.0, 0.7758, 0.04374, 0.05781, 1.0, 0.7758, 0.04374, 0.05781, 1.0, 0.7758, 0.04374, 0.05781, 1.0, 0.7758, 0.04374, 0.05781, 1.0, 0.7758, 0.04374, 0.05781, 1.0, 0.7758, 0.04374, 0.05781, 1.0, 0.7758, 0.04374, 0.05781, 1.0, 0.7758, 0.04374, 0.05781, 1.0])
me_cone.use_remesh_fix_poles = True
me_cone.use_remesh_preserve_attributes = False
me_cone.use_paint_bone_selection = False
me_cone.use_paint_mask = True
me_cone.update()

# ---- objects
ob_snowman = bpy.data.objects.new('Snowman', me_cone)

# ---- transforms, parenting, visibility, modifiers, constraints
ob_snowman.location = (0.0, 0.0, 0.0)

# ---- collection membership
col_collection.objects.link(ob_snowman)

# ---- scene / render settings (as saved in the file)
scene.frame_start = 1; scene.frame_end = 250; scene.frame_set(1)
scene.render.engine = 'BLENDER_EEVEE_NEXT'
scene.cycles.use_denoising = False
scene.cycles.samples = 128
scene.cycles.sampling_pattern = 'TABULATED_SOBOL'
scene.cycles.use_adaptive_sampling = False
scene.cycles.use_light_tree = False
scene.view_settings.view_transform = 'Filmic'
bpy.context.view_layer.update()

# ---- added for rendering (the .blend has no active camera and no usable light): camera, sun
cam_auto = bpy.data.cameras.new('AutoCamera')
cam_auto.lens = 50.0
cam_auto.sensor_width = 36.0
cam_auto.clip_end = 1000.0
ob_auto_camera = bpy.data.objects.new('AutoCamera', cam_auto)
scene.collection.objects.link(ob_auto_camera)
ob_auto_camera.location = (2.35561, -2.82674, 2.87473)
ob_auto_camera.rotation_euler = (1.09748, -7.21219e-08, 0.694738)
scene.camera = ob_auto_camera
light_auto_sun = bpy.data.lights.new('AutoSun', 'SUN')
light_auto_sun.energy = 3.0
light_auto_sun.angle = 0.0523599
ob_auto_sun = bpy.data.objects.new('AutoSun', light_auto_sun)
scene.collection.objects.link(ob_auto_sun)
ob_auto_sun.rotation_euler = (0.872665, 0.174533, 0.523599)
bpy.context.view_layer.update()
